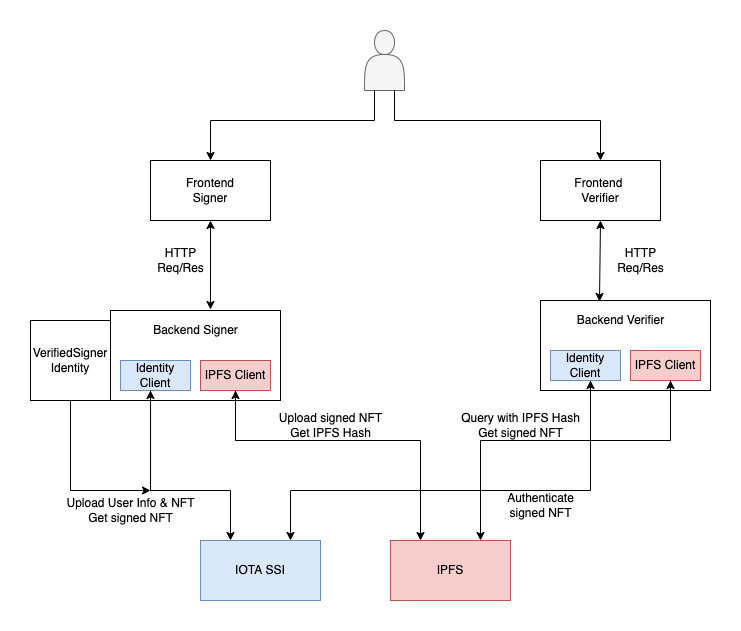

The diagram above was exported from draw.io. Its source (the exported page's mxGraphModel, read from the mxfile embedded in the PNG):
<mxGraphModel dx="1048" dy="685" grid="1" gridSize="10" guides="1" tooltips="1" connect="1" arrows="1" fold="1" page="1" pageScale="1" pageWidth="827" pageHeight="1169" background="#FFFFFF" math="0" shadow="0">
  <root>
    <mxCell id="WIyWlLk6GJQsqaUBKTNV-0" />
    <mxCell id="WIyWlLk6GJQsqaUBKTNV-1" parent="WIyWlLk6GJQsqaUBKTNV-0" />
    <mxCell id="aBbsWg0O5n7wxf-p8lKA-1" value="" style="shape=actor;whiteSpace=wrap;html=1;rounded=0;fillColor=#f5f5f5;strokeColor=#666666;fontColor=#333333;" vertex="1" parent="WIyWlLk6GJQsqaUBKTNV-1">
      <mxGeometry x="414" y="40" width="40" height="60" as="geometry" />
    </mxCell>
    <mxCell id="aBbsWg0O5n7wxf-p8lKA-3" value="Frontend&lt;br&gt;Signer" style="rounded=0;whiteSpace=wrap;html=1;" vertex="1" parent="WIyWlLk6GJQsqaUBKTNV-1">
      <mxGeometry x="200" y="170" width="120" height="60" as="geometry" />
    </mxCell>
    <mxCell id="aBbsWg0O5n7wxf-p8lKA-7" value="" style="rounded=0;whiteSpace=wrap;html=1;" vertex="1" parent="WIyWlLk6GJQsqaUBKTNV-1">
      <mxGeometry x="160" y="320" width="170" height="90" as="geometry" />
    </mxCell>
    <mxCell id="aBbsWg0O5n7wxf-p8lKA-9" value="" style="endArrow=classic;startArrow=classic;html=1;rounded=0;exitX=0.588;exitY=-0.011;exitDx=0;exitDy=0;entryX=0.5;entryY=1;entryDx=0;entryDy=0;exitPerimeter=0;" edge="1" parent="WIyWlLk6GJQsqaUBKTNV-1" source="aBbsWg0O5n7wxf-p8lKA-7" target="aBbsWg0O5n7wxf-p8lKA-3">
      <mxGeometry width="50" height="50" relative="1" as="geometry">
        <mxPoint x="380" y="340" as="sourcePoint" />
        <mxPoint x="430" y="290" as="targetPoint" />
      </mxGeometry>
    </mxCell>
    <mxCell id="aBbsWg0O5n7wxf-p8lKA-10" value="" style="edgeStyle=elbowEdgeStyle;elbow=vertical;endArrow=classic;html=1;rounded=0;entryX=0.5;entryY=0;entryDx=0;entryDy=0;exitX=0.25;exitY=1;exitDx=0;exitDy=0;" edge="1" parent="WIyWlLk6GJQsqaUBKTNV-1" source="aBbsWg0O5n7wxf-p8lKA-1" target="aBbsWg0O5n7wxf-p8lKA-3">
      <mxGeometry width="50" height="50" relative="1" as="geometry">
        <mxPoint x="310" y="102" as="sourcePoint" />
        <mxPoint x="280" y="152" as="targetPoint" />
        <Array as="points">
          <mxPoint x="310" y="130" />
        </Array>
      </mxGeometry>
    </mxCell>
    <mxCell id="aBbsWg0O5n7wxf-p8lKA-11" value="" style="edgeStyle=elbowEdgeStyle;elbow=vertical;endArrow=classic;html=1;rounded=0;exitX=0.75;exitY=1;exitDx=0;exitDy=0;entryX=0.5;entryY=0;entryDx=0;entryDy=0;" edge="1" parent="WIyWlLk6GJQsqaUBKTNV-1" source="aBbsWg0O5n7wxf-p8lKA-1" target="aBbsWg0O5n7wxf-p8lKA-12">
      <mxGeometry width="50" height="50" relative="1" as="geometry">
        <mxPoint x="350" y="290" as="sourcePoint" />
        <mxPoint x="400" y="160" as="targetPoint" />
        <Array as="points">
          <mxPoint x="550" y="130" />
        </Array>
      </mxGeometry>
    </mxCell>
    <mxCell id="aBbsWg0O5n7wxf-p8lKA-12" value="Frontend&amp;nbsp;&lt;br&gt;Verifier" style="rounded=0;whiteSpace=wrap;html=1;" vertex="1" parent="WIyWlLk6GJQsqaUBKTNV-1">
      <mxGeometry x="590" y="170" width="120" height="60" as="geometry" />
    </mxCell>
    <mxCell id="aBbsWg0O5n7wxf-p8lKA-13" value="&lt;br&gt;" style="rounded=0;whiteSpace=wrap;html=1;" vertex="1" parent="WIyWlLk6GJQsqaUBKTNV-1">
      <mxGeometry x="590" y="310" width="170" height="90" as="geometry" />
    </mxCell>
    <mxCell id="aBbsWg0O5n7wxf-p8lKA-14" value="" style="endArrow=classic;startArrow=classic;html=1;rounded=0;entryX=0.5;entryY=1;entryDx=0;entryDy=0;exitX=0.347;exitY=0.011;exitDx=0;exitDy=0;exitPerimeter=0;" edge="1" parent="WIyWlLk6GJQsqaUBKTNV-1" source="aBbsWg0O5n7wxf-p8lKA-13" target="aBbsWg0O5n7wxf-p8lKA-12">
      <mxGeometry width="50" height="50" relative="1" as="geometry">
        <mxPoint x="650" y="300" as="sourcePoint" />
        <mxPoint x="438" y="220" as="targetPoint" />
      </mxGeometry>
    </mxCell>
    <mxCell id="aBbsWg0O5n7wxf-p8lKA-15" value="HTTP&lt;br&gt;Req/Res" style="text;html=1;resizable=0;autosize=1;align=center;verticalAlign=middle;points=[];fillColor=none;strokeColor=none;rounded=0;" vertex="1" parent="WIyWlLk6GJQsqaUBKTNV-1">
      <mxGeometry x="660" y="255" width="60" height="30" as="geometry" />
    </mxCell>
    <mxCell id="aBbsWg0O5n7wxf-p8lKA-16" value="HTTP&lt;br&gt;Req/Res" style="text;html=1;resizable=0;autosize=1;align=center;verticalAlign=middle;points=[];fillColor=none;strokeColor=none;rounded=0;" vertex="1" parent="WIyWlLk6GJQsqaUBKTNV-1">
      <mxGeometry x="200" y="255" width="60" height="30" as="geometry" />
    </mxCell>
    <mxCell id="aBbsWg0O5n7wxf-p8lKA-19" value="IOTA SSI" style="rounded=0;whiteSpace=wrap;html=1;fillColor=#dae8fc;strokeColor=#6c8ebf;" vertex="1" parent="WIyWlLk6GJQsqaUBKTNV-1">
      <mxGeometry x="250" y="550" width="120" height="60" as="geometry" />
    </mxCell>
    <mxCell id="aBbsWg0O5n7wxf-p8lKA-20" value="IPFS&lt;br&gt;" style="rounded=0;whiteSpace=wrap;html=1;fillColor=#f8cecc;strokeColor=#b85450;" vertex="1" parent="WIyWlLk6GJQsqaUBKTNV-1">
      <mxGeometry x="440" y="550" width="120" height="60" as="geometry" />
    </mxCell>
    <mxCell id="aBbsWg0O5n7wxf-p8lKA-23" value="" style="edgeStyle=elbowEdgeStyle;elbow=vertical;endArrow=classic;html=1;rounded=0;exitX=0.5;exitY=1;exitDx=0;exitDy=0;entryX=0.25;entryY=0;entryDx=0;entryDy=0;" edge="1" parent="WIyWlLk6GJQsqaUBKTNV-1" source="aBbsWg0O5n7wxf-p8lKA-25" target="aBbsWg0O5n7wxf-p8lKA-20">
      <mxGeometry width="50" height="50" relative="1" as="geometry">
        <mxPoint x="320" y="400" as="sourcePoint" />
        <mxPoint x="370" y="350" as="targetPoint" />
        <Array as="points">
          <mxPoint x="320" y="450" />
        </Array>
      </mxGeometry>
    </mxCell>
    <mxCell id="aBbsWg0O5n7wxf-p8lKA-24" value="Identity Client" style="rounded=0;whiteSpace=wrap;html=1;fillColor=#dae8fc;strokeColor=#6c8ebf;" vertex="1" parent="WIyWlLk6GJQsqaUBKTNV-1">
      <mxGeometry x="170" y="370" width="70" height="30" as="geometry" />
    </mxCell>
    <mxCell id="aBbsWg0O5n7wxf-p8lKA-25" value="IPFS Client" style="rounded=0;whiteSpace=wrap;html=1;fillColor=#f8cecc;strokeColor=#b85450;" vertex="1" parent="WIyWlLk6GJQsqaUBKTNV-1">
      <mxGeometry x="250" y="370" width="70" height="30" as="geometry" />
    </mxCell>
    <mxCell id="aBbsWg0O5n7wxf-p8lKA-27" value="" style="edgeStyle=elbowEdgeStyle;elbow=vertical;endArrow=classic;html=1;rounded=0;exitX=0.429;exitY=1;exitDx=0;exitDy=0;entryX=0.25;entryY=0;entryDx=0;entryDy=0;exitPerimeter=0;" edge="1" parent="WIyWlLk6GJQsqaUBKTNV-1" source="aBbsWg0O5n7wxf-p8lKA-24" target="aBbsWg0O5n7wxf-p8lKA-19">
      <mxGeometry width="50" height="50" relative="1" as="geometry">
        <mxPoint x="380" y="440" as="sourcePoint" />
        <mxPoint x="430" y="390" as="targetPoint" />
        <Array as="points">
          <mxPoint x="180" y="500" />
          <mxPoint x="310" y="500" />
          <mxPoint x="230" y="500" />
        </Array>
      </mxGeometry>
    </mxCell>
    <mxCell id="aBbsWg0O5n7wxf-p8lKA-28" value="" style="edgeStyle=elbowEdgeStyle;elbow=vertical;endArrow=classic;html=1;rounded=0;entryX=0.75;entryY=0;entryDx=0;entryDy=0;" edge="1" parent="WIyWlLk6GJQsqaUBKTNV-1" target="aBbsWg0O5n7wxf-p8lKA-19">
      <mxGeometry width="50" height="50" relative="1" as="geometry">
        <mxPoint x="640" y="390" as="sourcePoint" />
        <mxPoint x="430" y="380" as="targetPoint" />
        <Array as="points">
          <mxPoint x="490" y="500" />
        </Array>
      </mxGeometry>
    </mxCell>
    <mxCell id="aBbsWg0O5n7wxf-p8lKA-29" value="IPFS Client" style="rounded=0;whiteSpace=wrap;html=1;fillColor=#f8cecc;strokeColor=#b85450;" vertex="1" parent="WIyWlLk6GJQsqaUBKTNV-1">
      <mxGeometry x="680" y="360" width="70" height="30" as="geometry" />
    </mxCell>
    <mxCell id="aBbsWg0O5n7wxf-p8lKA-31" value="Identity Client" style="rounded=0;whiteSpace=wrap;html=1;fillColor=#dae8fc;strokeColor=#6c8ebf;" vertex="1" parent="WIyWlLk6GJQsqaUBKTNV-1">
      <mxGeometry x="600" y="360" width="70" height="30" as="geometry" />
    </mxCell>
    <mxCell id="aBbsWg0O5n7wxf-p8lKA-32" value="" style="edgeStyle=elbowEdgeStyle;elbow=vertical;endArrow=classic;html=1;rounded=0;entryX=0.75;entryY=0;entryDx=0;entryDy=0;" edge="1" parent="WIyWlLk6GJQsqaUBKTNV-1" target="aBbsWg0O5n7wxf-p8lKA-20">
      <mxGeometry width="50" height="50" relative="1" as="geometry">
        <mxPoint x="720" y="390" as="sourcePoint" />
        <mxPoint x="520" y="510" as="targetPoint" />
        <Array as="points">
          <mxPoint x="620" y="450" />
        </Array>
      </mxGeometry>
    </mxCell>
    <mxCell id="aBbsWg0O5n7wxf-p8lKA-33" value="Backend&amp;nbsp;Signer" style="text;html=1;resizable=0;autosize=1;align=center;verticalAlign=middle;points=[];fillColor=none;strokeColor=none;rounded=0;" vertex="1" parent="WIyWlLk6GJQsqaUBKTNV-1">
      <mxGeometry x="195" y="330" width="100" height="20" as="geometry" />
    </mxCell>
    <mxCell id="aBbsWg0O5n7wxf-p8lKA-36" value="Backend Verifier" style="text;html=1;resizable=0;autosize=1;align=center;verticalAlign=middle;points=[];fillColor=none;strokeColor=none;rounded=0;" vertex="1" parent="WIyWlLk6GJQsqaUBKTNV-1">
      <mxGeometry x="620" y="320" width="100" height="20" as="geometry" />
    </mxCell>
    <mxCell id="aBbsWg0O5n7wxf-p8lKA-43" value="" style="endArrow=classic;html=1;rounded=0;entryX=0.5;entryY=1;entryDx=0;entryDy=0;" edge="1" parent="WIyWlLk6GJQsqaUBKTNV-1" target="aBbsWg0O5n7wxf-p8lKA-25">
      <mxGeometry width="50" height="50" relative="1" as="geometry">
        <mxPoint x="285" y="450" as="sourcePoint" />
        <mxPoint x="430" y="490" as="targetPoint" />
      </mxGeometry>
    </mxCell>
    <mxCell id="aBbsWg0O5n7wxf-p8lKA-45" value="" style="endArrow=classic;html=1;rounded=0;" edge="1" parent="WIyWlLk6GJQsqaUBKTNV-1">
      <mxGeometry width="50" height="50" relative="1" as="geometry">
        <mxPoint x="200" y="500" as="sourcePoint" />
        <mxPoint x="200" y="400" as="targetPoint" />
      </mxGeometry>
    </mxCell>
    <mxCell id="aBbsWg0O5n7wxf-p8lKA-47" value="" style="endArrow=classic;html=1;rounded=0;" edge="1" parent="WIyWlLk6GJQsqaUBKTNV-1">
      <mxGeometry width="50" height="50" relative="1" as="geometry">
        <mxPoint x="640" y="430" as="sourcePoint" />
        <mxPoint x="640" y="390" as="targetPoint" />
      </mxGeometry>
    </mxCell>
    <mxCell id="aBbsWg0O5n7wxf-p8lKA-48" value="" style="endArrow=classic;html=1;rounded=0;" edge="1" parent="WIyWlLk6GJQsqaUBKTNV-1">
      <mxGeometry width="50" height="50" relative="1" as="geometry">
        <mxPoint x="720" y="450" as="sourcePoint" />
        <mxPoint x="720" y="390" as="targetPoint" />
      </mxGeometry>
    </mxCell>
    <mxCell id="aBbsWg0O5n7wxf-p8lKA-49" value="Upload signed NFT&lt;br&gt;Get IPFS Hash" style="text;html=1;resizable=0;autosize=1;align=center;verticalAlign=middle;points=[];fillColor=none;strokeColor=none;rounded=0;" vertex="1" parent="WIyWlLk6GJQsqaUBKTNV-1">
      <mxGeometry x="320" y="420" width="120" height="30" as="geometry" />
    </mxCell>
    <mxCell id="aBbsWg0O5n7wxf-p8lKA-50" value="Query with IPFS Hash&lt;br&gt;Get signed NFT" style="text;html=1;resizable=0;autosize=1;align=center;verticalAlign=middle;points=[];fillColor=none;strokeColor=none;rounded=0;" vertex="1" parent="WIyWlLk6GJQsqaUBKTNV-1">
      <mxGeometry x="505" y="420" width="130" height="30" as="geometry" />
    </mxCell>
    <mxCell id="aBbsWg0O5n7wxf-p8lKA-52" value="VerifiedSigner&lt;br&gt;Identity" style="whiteSpace=wrap;html=1;aspect=fixed;rounded=0;" vertex="1" parent="WIyWlLk6GJQsqaUBKTNV-1">
      <mxGeometry x="80" y="330" width="80" height="80" as="geometry" />
    </mxCell>
    <mxCell id="aBbsWg0O5n7wxf-p8lKA-53" value="" style="edgeStyle=elbowEdgeStyle;elbow=horizontal;endArrow=classic;html=1;rounded=0;exitX=0.5;exitY=1;exitDx=0;exitDy=0;" edge="1" parent="WIyWlLk6GJQsqaUBKTNV-1" source="aBbsWg0O5n7wxf-p8lKA-52">
      <mxGeometry width="50" height="50" relative="1" as="geometry">
        <mxPoint x="340" y="430" as="sourcePoint" />
        <mxPoint x="200" y="500" as="targetPoint" />
        <Array as="points">
          <mxPoint x="120" y="480" />
        </Array>
      </mxGeometry>
    </mxCell>
    <mxCell id="aBbsWg0O5n7wxf-p8lKA-54" value="Upload User Info &amp;amp; NFT&lt;br&gt;Get signed NFT" style="text;html=1;resizable=0;autosize=1;align=center;verticalAlign=middle;points=[];fillColor=none;strokeColor=none;rounded=0;" vertex="1" parent="WIyWlLk6GJQsqaUBKTNV-1">
      <mxGeometry x="110" y="505" width="140" height="30" as="geometry" />
    </mxCell>
    <mxCell id="aBbsWg0O5n7wxf-p8lKA-55" value="Authenticate&lt;br&gt;signed NFT" style="text;html=1;resizable=0;autosize=1;align=center;verticalAlign=middle;points=[];fillColor=none;strokeColor=none;rounded=0;" vertex="1" parent="WIyWlLk6GJQsqaUBKTNV-1">
      <mxGeometry x="550" y="500" width="80" height="30" as="geometry" />
    </mxCell>
  </root>
</mxGraphModel>